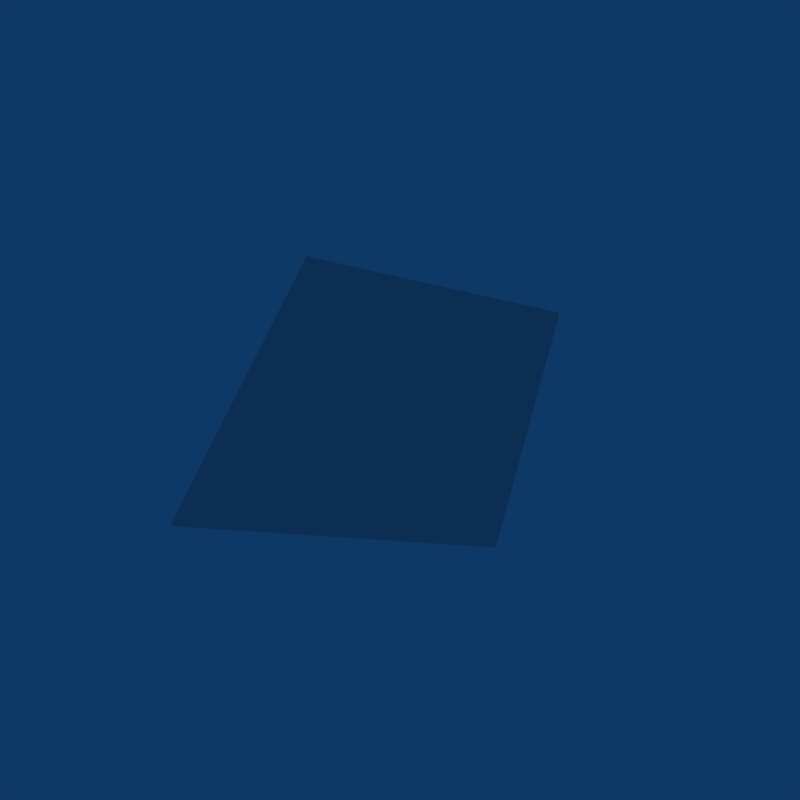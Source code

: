 # Source: Breadcrumb_New.blend  (saved by Blender 2.49.2; exported with 4.5.12 LTS)
import bpy
from mathutils import Matrix  # noqa: F401  (used for matrix-valued properties, if any)

bpy.ops.wm.read_factory_settings(use_empty=True)
scene = bpy.context.scene
scene.name = 'Scene'

# ---- collections
col_collection_1 = bpy.data.collections.new('Collection 1'); scene.collection.children.link(col_collection_1)

# ---- world
world_world = bpy.data.worlds.new('World'); scene.world = world_world
world_world.color = (0.05656, 0.2208, 0.4)
world_world.use_sun_shadow = False
world_world.sun_shadow_jitter_overblur = 0.0
world_world.cycles.sampling_method = 'MANUAL'
world_world.cycles.sample_map_resolution = 256

# ---- meshes
me_breadcrumbnew = bpy.data.meshes.new('BreadcrumbNew')
me_breadcrumbnew.from_pydata([(0.2074, -9.067e-09, 0.2074), (0.2074, 9.067e-09, -0.2074), (-0.2074, 9.067e-09, -0.2074), (-0.2074, -9.067e-09, 0.2074), (1.477e-08, -0.4955, -5.12e-08), (1.477e-08, 0.4955, -7.875e-09)], [], [(1, 0, 4), (4, 2, 1), (4, 3, 2), (4, 0, 3), (5, 0, 1), (5, 1, 2), (5, 2, 3), (3, 0, 5)])
_uv = me_breadcrumbnew.uv_layers.new(name='UVTex')
_uv.uv.foreach_set('vector', [0.5017, 0.5012, 0.5017, 0.7512, 0.3767, 0.6262, 0.3767, 0.6262, 0.2517, 0.7512, 0.2517, 0.5012, 0.3767, 0.6262, 0.2517, 0.7512, 0.2517, 0.5012, 0.3767, 0.6262, 0.5017, 0.5012, 0.5017, 0.7512, 0.3767, 0.6262, 0.2517, 0.7512, 0.2517, 0.5012, 0.3767, 0.6262, 0.5017, 0.5012, 0.5017, 0.7512, 0.3767, 0.6262, 0.5017, 0.5012, 0.5017, 0.7512, 0.2517, 0.7512, 0.2517, 0.5012, 0.3767, 0.6262])
me_breadcrumbnew.use_remesh_preserve_volume = False
me_breadcrumbnew.use_remesh_preserve_attributes = False
me_breadcrumbnew.use_mirror_vertex_groups = False
me_breadcrumbnew.update()

# ---- objects
ob_breadcrumbnew = bpy.data.objects.new('BreadcrumbNew', me_breadcrumbnew)

# ---- transforms, parenting, visibility, modifiers, constraints
ob_breadcrumbnew.location = (0.0, 0.0, 0.0)
ob_breadcrumbnew.lock_rotations_4d = False
ob_breadcrumbnew.empty_display_type = 'ARROWS'
ob_breadcrumbnew.lineart.crease_threshold = 0.0

# ---- collection membership
col_collection_1.objects.link(ob_breadcrumbnew)

# ---- scene / render settings (as saved in the file)
scene.frame_start = 1; scene.frame_end = 250; scene.frame_set(1)
scene.render.engine = 'BLENDER_EEVEE_NEXT'
scene.render.image_settings.compression = 90
scene.render.resolution_x = 640
scene.render.resolution_y = 640
scene.render.pixel_aspect_x = 100.0
scene.render.pixel_aspect_y = 100.0
scene.render.fps = 25
scene.render.dither_intensity = 0.0
scene.render.use_compositing = False
scene.render.use_sequencer = False
scene.render.bake_margin = 2
scene.render.bake_bias = 0.0
scene.render.use_stamp_time = False
scene.render.use_stamp_date = False
scene.render.use_stamp_frame = False
scene.render.use_stamp_camera = False
scene.render.use_stamp_scene = False
scene.render.use_stamp_filename = False
scene.render.use_stamp_render_time = False
scene.render.stamp_font_size = 0
scene.cycles.use_denoising = False
scene.cycles.samples = 10
scene.cycles.sampling_pattern = 'TABULATED_SOBOL'
scene.cycles.light_sampling_threshold = 0.0
scene.cycles.use_adaptive_sampling = False
scene.cycles.use_light_tree = False
scene.cycles.blur_glossy = 0.0
scene.cycles.volume_bounces = 1
scene.cycles.pixel_filter_type = 'GAUSSIAN'
scene.cycles.sample_clamp_indirect = 0.0
scene.view_settings.view_transform = 'Raw'
bpy.context.view_layer.update()

# ---- added for rendering (the .blend has no active camera): camera
cam_auto = bpy.data.cameras.new('AutoCamera')
cam_auto.lens = 50.0
cam_auto.sensor_width = 36.0
cam_auto.clip_end = 1000.0
ob_auto_camera = bpy.data.objects.new('AutoCamera', cam_auto)
scene.collection.objects.link(ob_auto_camera)
ob_auto_camera.location = (1.06557, -1.27868, 0.852452)
ob_auto_camera.rotation_euler = (1.09748, -7.21219e-08, 0.694738)
scene.camera = ob_auto_camera
bpy.context.view_layer.update()
